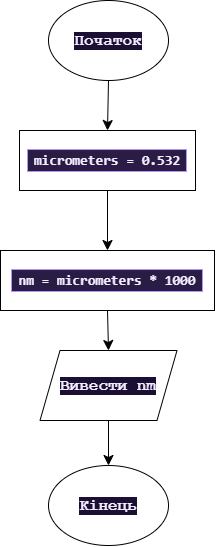

The diagram above was exported from draw.io. Its source (the exported page's mxGraphModel, read from the mxfile embedded in the PNG):
<mxGraphModel dx="835" dy="1163" grid="1" gridSize="10" guides="1" tooltips="1" connect="1" arrows="1" fold="1" page="1" pageScale="1" pageWidth="827" pageHeight="1169" math="0" shadow="0">
  <root>
    <mxCell id="0" />
    <mxCell id="1" parent="0" />
    <mxCell id="WrZrFqV1h9HHWgdOC9SK-1" parent="1" style="ellipse;whiteSpace=wrap;html=1;shapeInside=1;" value="" vertex="1">
      <mxGeometry height="80" width="120" x="354" y="130" as="geometry" />
    </mxCell>
    <mxCell id="WrZrFqV1h9HHWgdOC9SK-2" parent="1" style="text;html=1;whiteSpace=wrap;strokeColor=none;fillColor=none;align=center;verticalAlign=middle;rounded=0;fontSize=16;" value="&lt;span style=&quot;--tw-border-spacing-x: 0; --tw-border-spacing-y: 0; --tw-translate-x: 0; --tw-translate-y: 0; --tw-rotate: 0; --tw-skew-x: 0; --tw-skew-y: 0; --tw-scale-x: 1; --tw-scale-y: 1; --tw-pan-x: ; --tw-pan-y: ; --tw-pinch-zoom: ; --tw-scroll-snap-strictness: proximity; --tw-gradient-from-position: ; --tw-gradient-via-position: ; --tw-gradient-to-position: ; --tw-ordinal: ; --tw-slashed-zero: ; --tw-numeric-figure: ; --tw-numeric-spacing: ; --tw-numeric-fraction: ; --tw-ring-inset: ; --tw-ring-offset-width: 0px; --tw-ring-offset-color: light-dark(#fff, #000000); --tw-ring-color: rgb(59 130 246/0.5); --tw-ring-offset-shadow: 0 0 #0000; --tw-ring-shadow: 0 0 #0000; --tw-shadow: 0 0 #0000; --tw-shadow-colored: 0 0 #0000; --tw-blur: ; --tw-brightness: ; --tw-contrast: ; --tw-grayscale: ; --tw-hue-rotate: ; --tw-invert: ; --tw-saturate: ; --tw-sepia: ; --tw-drop-shadow: ; --tw-backdrop-blur: ; --tw-backdrop-brightness: ; --tw-backdrop-contrast: ; --tw-backdrop-grayscale: ; --tw-backdrop-hue-rotate: ; --tw-backdrop-invert: ; --tw-backdrop-opacity: ; --tw-backdrop-saturate: ; --tw-backdrop-sepia: ; --tw-contain-size: ; --tw-contain-layout: ; --tw-contain-paint: ; --tw-contain-style: ; box-sizing: border-box; border: 0px solid rgb(229, 231, 235); font-weight: 900; color: rgb(244, 236, 255); font-family: &amp;quot;Courier New&amp;quot;, Courier, monospace; font-size: medium; text-align: start; background-color: rgb(27, 16, 51);&quot;&gt;Початок&lt;/span&gt;" vertex="1">
      <mxGeometry height="30" width="60" x="384" y="155" as="geometry" />
    </mxCell>
    <mxCell id="WrZrFqV1h9HHWgdOC9SK-3" parent="1" style="rounded=0;whiteSpace=wrap;html=1;" value="" vertex="1">
      <mxGeometry height="60" width="176" x="325" y="260" as="geometry" />
    </mxCell>
    <mxCell id="WrZrFqV1h9HHWgdOC9SK-4" parent="1" style="text;html=1;whiteSpace=wrap;strokeColor=none;fillColor=none;align=center;verticalAlign=middle;rounded=0;fontSize=16;" value="&lt;span style=&quot;--tw-border-spacing-x: 0; --tw-border-spacing-y: 0; --tw-translate-x: 0; --tw-translate-y: 0; --tw-rotate: 0; --tw-skew-x: 0; --tw-skew-y: 0; --tw-scale-x: 1; --tw-scale-y: 1; --tw-pan-x: ; --tw-pan-y: ; --tw-pinch-zoom: ; --tw-scroll-snap-strictness: proximity; --tw-gradient-from-position: ; --tw-gradient-via-position: ; --tw-gradient-to-position: ; --tw-ordinal: ; --tw-slashed-zero: ; --tw-numeric-figure: ; --tw-numeric-spacing: ; --tw-numeric-fraction: ; --tw-ring-inset: ; --tw-ring-offset-width: 0px; --tw-ring-offset-color: light-dark(#fff, #000000); --tw-ring-color: rgb(59 130 246/0.5); --tw-ring-offset-shadow: 0 0 #0000; --tw-ring-shadow: 0 0 #0000; --tw-shadow: 0 0 #0000; --tw-shadow-colored: 0 0 #0000; --tw-blur: ; --tw-brightness: ; --tw-contrast: ; --tw-grayscale: ; --tw-hue-rotate: ; --tw-invert: ; --tw-saturate: ; --tw-sepia: ; --tw-drop-shadow: ; --tw-backdrop-blur: ; --tw-backdrop-brightness: ; --tw-backdrop-contrast: ; --tw-backdrop-grayscale: ; --tw-backdrop-hue-rotate: ; --tw-backdrop-invert: ; --tw-backdrop-opacity: ; --tw-backdrop-saturate: ; --tw-backdrop-sepia: ; --tw-contain-size: ; --tw-contain-layout: ; --tw-contain-paint: ; --tw-contain-style: ; box-sizing: border-box; border: 0px solid rgb(229, 231, 235); font-weight: 900; color: rgb(244, 236, 255); font-family: &amp;quot;Courier New&amp;quot;, Courier, monospace; font-size: medium; text-align: start; background-color: rgb(27, 16, 51);&quot;&gt;&lt;code style=&quot;--tw-border-spacing-x: 0; --tw-border-spacing-y: 0; --tw-translate-x: 0; --tw-translate-y: 0; --tw-rotate: 0; --tw-skew-x: 0; --tw-skew-y: 0; --tw-scale-x: 1; --tw-scale-y: 1; --tw-pan-x: ; --tw-pan-y: ; --tw-pinch-zoom: ; --tw-scroll-snap-strictness: proximity; --tw-gradient-from-position: ; --tw-gradient-via-position: ; --tw-gradient-to-position: ; --tw-ordinal: ; --tw-slashed-zero: ; --tw-numeric-figure: ; --tw-numeric-spacing: ; --tw-numeric-fraction: ; --tw-ring-inset: ; --tw-ring-offset-width: 0px; --tw-ring-offset-color: light-dark(#fff, #000000); --tw-ring-color: rgb(59 130 246/0.5); --tw-ring-offset-shadow: 0 0 #0000; --tw-ring-shadow: 0 0 #0000; --tw-shadow: 0 0 #0000; --tw-shadow-colored: 0 0 #0000; --tw-blur: ; --tw-brightness: ; --tw-contrast: ; --tw-grayscale: ; --tw-hue-rotate: ; --tw-invert: ; --tw-saturate: ; --tw-sepia: ; --tw-drop-shadow: ; --tw-backdrop-blur: ; --tw-backdrop-brightness: ; --tw-backdrop-contrast: ; --tw-backdrop-grayscale: ; --tw-backdrop-hue-rotate: ; --tw-backdrop-invert: ; --tw-backdrop-opacity: ; --tw-backdrop-saturate: ; --tw-backdrop-sepia: ; --tw-contain-size: ; --tw-contain-layout: ; --tw-contain-paint: ; --tw-contain-style: ; box-sizing: border-box; border: 1px solid rgb(183, 148, 246); font-family: ui-monospace, SFMono-Regular, Menlo, Monaco, Consolas, &amp;quot;Liberation Mono&amp;quot;, &amp;quot;Courier New&amp;quot;, monospace; font-feature-settings: normal; font-variation-settings: normal; font-size: 0.875rem; border-radius: 0px; background-color: rgb(42, 29, 69); padding: 0.125rem 0.375rem; line-height: 1.25rem;&quot;&gt;micrometers = 0.532&lt;/code&gt;&lt;/span&gt;" vertex="1">
      <mxGeometry height="45" width="176" x="325" y="267.5" as="geometry" />
    </mxCell>
    <mxCell id="WrZrFqV1h9HHWgdOC9SK-5" parent="1" style="rounded=0;whiteSpace=wrap;html=1;" value="" vertex="1">
      <mxGeometry height="60" width="214" x="306" y="380" as="geometry" />
    </mxCell>
    <mxCell id="WrZrFqV1h9HHWgdOC9SK-6" parent="1" style="text;html=1;whiteSpace=wrap;strokeColor=none;fillColor=none;align=center;verticalAlign=middle;rounded=0;fontSize=16;" value="&lt;span style=&quot;--tw-border-spacing-x: 0; --tw-border-spacing-y: 0; --tw-translate-x: 0; --tw-translate-y: 0; --tw-rotate: 0; --tw-skew-x: 0; --tw-skew-y: 0; --tw-scale-x: 1; --tw-scale-y: 1; --tw-pan-x: ; --tw-pan-y: ; --tw-pinch-zoom: ; --tw-scroll-snap-strictness: proximity; --tw-gradient-from-position: ; --tw-gradient-via-position: ; --tw-gradient-to-position: ; --tw-ordinal: ; --tw-slashed-zero: ; --tw-numeric-figure: ; --tw-numeric-spacing: ; --tw-numeric-fraction: ; --tw-ring-inset: ; --tw-ring-offset-width: 0px; --tw-ring-offset-color: light-dark(#fff, #000000); --tw-ring-color: rgb(59 130 246/0.5); --tw-ring-offset-shadow: 0 0 #0000; --tw-ring-shadow: 0 0 #0000; --tw-shadow: 0 0 #0000; --tw-shadow-colored: 0 0 #0000; --tw-blur: ; --tw-brightness: ; --tw-contrast: ; --tw-grayscale: ; --tw-hue-rotate: ; --tw-invert: ; --tw-saturate: ; --tw-sepia: ; --tw-drop-shadow: ; --tw-backdrop-blur: ; --tw-backdrop-brightness: ; --tw-backdrop-contrast: ; --tw-backdrop-grayscale: ; --tw-backdrop-hue-rotate: ; --tw-backdrop-invert: ; --tw-backdrop-opacity: ; --tw-backdrop-saturate: ; --tw-backdrop-sepia: ; --tw-contain-size: ; --tw-contain-layout: ; --tw-contain-paint: ; --tw-contain-style: ; box-sizing: border-box; border: 0px solid rgb(229, 231, 235); font-weight: 900; color: rgb(244, 236, 255); font-family: &amp;quot;Courier New&amp;quot;, Courier, monospace; font-size: medium; text-align: start; background-color: rgb(27, 16, 51);&quot;&gt;&lt;code style=&quot;--tw-border-spacing-x: 0; --tw-border-spacing-y: 0; --tw-translate-x: 0; --tw-translate-y: 0; --tw-rotate: 0; --tw-skew-x: 0; --tw-skew-y: 0; --tw-scale-x: 1; --tw-scale-y: 1; --tw-pan-x: ; --tw-pan-y: ; --tw-pinch-zoom: ; --tw-scroll-snap-strictness: proximity; --tw-gradient-from-position: ; --tw-gradient-via-position: ; --tw-gradient-to-position: ; --tw-ordinal: ; --tw-slashed-zero: ; --tw-numeric-figure: ; --tw-numeric-spacing: ; --tw-numeric-fraction: ; --tw-ring-inset: ; --tw-ring-offset-width: 0px; --tw-ring-offset-color: light-dark(#fff, #000000); --tw-ring-color: rgb(59 130 246/0.5); --tw-ring-offset-shadow: 0 0 #0000; --tw-ring-shadow: 0 0 #0000; --tw-shadow: 0 0 #0000; --tw-shadow-colored: 0 0 #0000; --tw-blur: ; --tw-brightness: ; --tw-contrast: ; --tw-grayscale: ; --tw-hue-rotate: ; --tw-invert: ; --tw-saturate: ; --tw-sepia: ; --tw-drop-shadow: ; --tw-backdrop-blur: ; --tw-backdrop-brightness: ; --tw-backdrop-contrast: ; --tw-backdrop-grayscale: ; --tw-backdrop-hue-rotate: ; --tw-backdrop-invert: ; --tw-backdrop-opacity: ; --tw-backdrop-saturate: ; --tw-backdrop-sepia: ; --tw-contain-size: ; --tw-contain-layout: ; --tw-contain-paint: ; --tw-contain-style: ; box-sizing: border-box; border: 1px solid rgb(183, 148, 246); font-family: ui-monospace, SFMono-Regular, Menlo, Monaco, Consolas, &amp;quot;Liberation Mono&amp;quot;, &amp;quot;Courier New&amp;quot;, monospace; font-feature-settings: normal; font-variation-settings: normal; font-size: 0.875rem; border-radius: 0px; background-color: rgb(42, 29, 69); padding: 0.125rem 0.375rem; line-height: 1.25rem;&quot;&gt;nm = micrometers * 1000&lt;/code&gt;&lt;/span&gt;" vertex="1">
      <mxGeometry height="30" width="214" x="306" y="395" as="geometry" />
    </mxCell>
    <mxCell id="WrZrFqV1h9HHWgdOC9SK-7" parent="1" style="shape=parallelogram;perimeter=parallelogramPerimeter;whiteSpace=wrap;html=1;shapeInside=1;fixedSize=1;" value="" vertex="1">
      <mxGeometry height="70" width="137" x="345.5" y="480" as="geometry" />
    </mxCell>
    <mxCell id="WrZrFqV1h9HHWgdOC9SK-8" parent="1" style="text;html=1;whiteSpace=wrap;strokeColor=none;fillColor=none;align=center;verticalAlign=middle;rounded=0;fontSize=16;" value="&lt;span style=&quot;--tw-border-spacing-x: 0; --tw-border-spacing-y: 0; --tw-translate-x: 0; --tw-translate-y: 0; --tw-rotate: 0; --tw-skew-x: 0; --tw-skew-y: 0; --tw-scale-x: 1; --tw-scale-y: 1; --tw-pan-x: ; --tw-pan-y: ; --tw-pinch-zoom: ; --tw-scroll-snap-strictness: proximity; --tw-gradient-from-position: ; --tw-gradient-via-position: ; --tw-gradient-to-position: ; --tw-ordinal: ; --tw-slashed-zero: ; --tw-numeric-figure: ; --tw-numeric-spacing: ; --tw-numeric-fraction: ; --tw-ring-inset: ; --tw-ring-offset-width: 0px; --tw-ring-offset-color: light-dark(#fff, #000000); --tw-ring-color: rgb(59 130 246/0.5); --tw-ring-offset-shadow: 0 0 #0000; --tw-ring-shadow: 0 0 #0000; --tw-shadow: 0 0 #0000; --tw-shadow-colored: 0 0 #0000; --tw-blur: ; --tw-brightness: ; --tw-contrast: ; --tw-grayscale: ; --tw-hue-rotate: ; --tw-invert: ; --tw-saturate: ; --tw-sepia: ; --tw-drop-shadow: ; --tw-backdrop-blur: ; --tw-backdrop-brightness: ; --tw-backdrop-contrast: ; --tw-backdrop-grayscale: ; --tw-backdrop-hue-rotate: ; --tw-backdrop-invert: ; --tw-backdrop-opacity: ; --tw-backdrop-saturate: ; --tw-backdrop-sepia: ; --tw-contain-size: ; --tw-contain-layout: ; --tw-contain-paint: ; --tw-contain-style: ; box-sizing: border-box; border: 0px solid rgb(229, 231, 235); font-weight: 900; color: rgb(244, 236, 255); font-family: &amp;quot;Courier New&amp;quot;, Courier, monospace; font-size: medium; text-align: start; background-color: rgb(27, 16, 51);&quot;&gt;Вивести nm&lt;/span&gt;" vertex="1">
      <mxGeometry height="30" width="120" x="354" y="500" as="geometry" />
    </mxCell>
    <mxCell id="WrZrFqV1h9HHWgdOC9SK-9" parent="1" style="ellipse;whiteSpace=wrap;html=1;shapeInside=1;" value="" vertex="1">
      <mxGeometry height="80" width="120" x="354" y="595" as="geometry" />
    </mxCell>
    <mxCell id="WrZrFqV1h9HHWgdOC9SK-10" parent="1" style="text;html=1;whiteSpace=wrap;strokeColor=none;fillColor=none;align=center;verticalAlign=middle;rounded=0;fontSize=16;" value="&lt;span style=&quot;--tw-border-spacing-x: 0; --tw-border-spacing-y: 0; --tw-translate-x: 0; --tw-translate-y: 0; --tw-rotate: 0; --tw-skew-x: 0; --tw-skew-y: 0; --tw-scale-x: 1; --tw-scale-y: 1; --tw-pan-x: ; --tw-pan-y: ; --tw-pinch-zoom: ; --tw-scroll-snap-strictness: proximity; --tw-gradient-from-position: ; --tw-gradient-via-position: ; --tw-gradient-to-position: ; --tw-ordinal: ; --tw-slashed-zero: ; --tw-numeric-figure: ; --tw-numeric-spacing: ; --tw-numeric-fraction: ; --tw-ring-inset: ; --tw-ring-offset-width: 0px; --tw-ring-offset-color: light-dark(#fff, #000000); --tw-ring-color: rgb(59 130 246/0.5); --tw-ring-offset-shadow: 0 0 #0000; --tw-ring-shadow: 0 0 #0000; --tw-shadow: 0 0 #0000; --tw-shadow-colored: 0 0 #0000; --tw-blur: ; --tw-brightness: ; --tw-contrast: ; --tw-grayscale: ; --tw-hue-rotate: ; --tw-invert: ; --tw-saturate: ; --tw-sepia: ; --tw-drop-shadow: ; --tw-backdrop-blur: ; --tw-backdrop-brightness: ; --tw-backdrop-contrast: ; --tw-backdrop-grayscale: ; --tw-backdrop-hue-rotate: ; --tw-backdrop-invert: ; --tw-backdrop-opacity: ; --tw-backdrop-saturate: ; --tw-backdrop-sepia: ; --tw-contain-size: ; --tw-contain-layout: ; --tw-contain-paint: ; --tw-contain-style: ; box-sizing: border-box; border: 0px solid rgb(229, 231, 235); font-weight: 900; color: rgb(244, 236, 255); font-family: &amp;quot;Courier New&amp;quot;, Courier, monospace; font-size: medium; text-align: start; background-color: rgb(27, 16, 51);&quot;&gt;Кінець&lt;/span&gt;" vertex="1">
      <mxGeometry height="30" width="60" x="384" y="620" as="geometry" />
    </mxCell>
    <mxCell id="WrZrFqV1h9HHWgdOC9SK-12" edge="1" parent="1" source="WrZrFqV1h9HHWgdOC9SK-1" style="endArrow=classic;html=1;rounded=0;fontSize=12;defaultLabelBackgroundColor=page;labelPadding=0 4;startSize=8;endSize=8;curved=1;exitX=0.5;exitY=1;exitDx=0;exitDy=0;entryX=0.5;entryY=0;entryDx=0;entryDy=0;" target="WrZrFqV1h9HHWgdOC9SK-3" value="">
      <mxGeometry height="50" relative="1" width="50" as="geometry">
        <mxPoint x="300" y="470" as="sourcePoint" />
        <mxPoint x="350" y="420" as="targetPoint" />
      </mxGeometry>
    </mxCell>
    <mxCell id="WrZrFqV1h9HHWgdOC9SK-13" edge="1" parent="1" source="WrZrFqV1h9HHWgdOC9SK-3" style="endArrow=classic;html=1;rounded=0;fontSize=12;defaultLabelBackgroundColor=page;labelPadding=0 4;startSize=8;endSize=8;curved=1;entryX=0.5;entryY=0;entryDx=0;entryDy=0;exitX=0.5;exitY=1;exitDx=0;exitDy=0;" target="WrZrFqV1h9HHWgdOC9SK-5" value="">
      <mxGeometry height="50" relative="1" width="50" as="geometry">
        <mxPoint x="300" y="470" as="sourcePoint" />
        <mxPoint x="350" y="420" as="targetPoint" />
      </mxGeometry>
    </mxCell>
    <mxCell id="WrZrFqV1h9HHWgdOC9SK-14" edge="1" parent="1" source="WrZrFqV1h9HHWgdOC9SK-5" style="endArrow=classic;html=1;rounded=0;fontSize=12;defaultLabelBackgroundColor=page;labelPadding=0 4;startSize=8;endSize=8;curved=1;entryX=0.5;entryY=0;entryDx=0;entryDy=0;exitX=0.5;exitY=1;exitDx=0;exitDy=0;" target="WrZrFqV1h9HHWgdOC9SK-7" value="">
      <mxGeometry height="50" relative="1" width="50" as="geometry">
        <mxPoint x="420" y="440" as="sourcePoint" />
        <mxPoint x="350" y="420" as="targetPoint" />
      </mxGeometry>
    </mxCell>
    <mxCell id="WrZrFqV1h9HHWgdOC9SK-16" edge="1" parent="1" source="WrZrFqV1h9HHWgdOC9SK-7" style="endArrow=classic;html=1;rounded=0;fontSize=12;defaultLabelBackgroundColor=page;labelPadding=0 4;startSize=8;endSize=8;curved=1;exitX=0.5;exitY=1;exitDx=0;exitDy=0;entryX=0.5;entryY=0;entryDx=0;entryDy=0;" target="WrZrFqV1h9HHWgdOC9SK-9" value="">
      <mxGeometry height="50" relative="1" width="50" as="geometry">
        <mxPoint x="300" y="470" as="sourcePoint" />
        <mxPoint x="350" y="420" as="targetPoint" />
      </mxGeometry>
    </mxCell>
  </root>
</mxGraphModel>